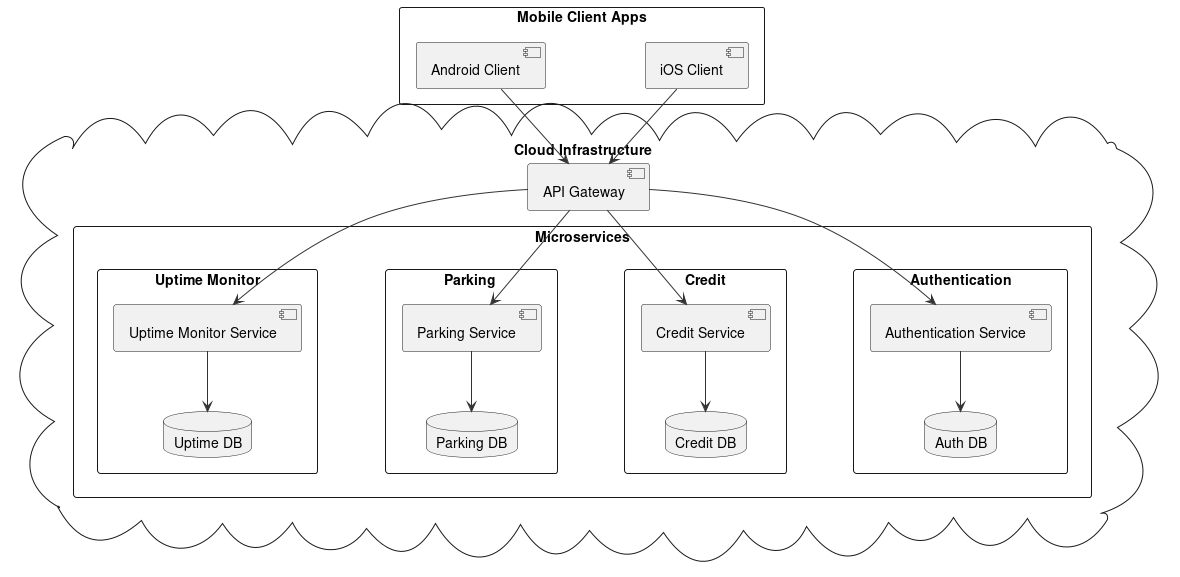

The diagram above was rendered by PlantUML. Its source (embedded in the PNG):
@startuml
!define RECTANGLE class
!define DATABASE database
!define MOBILE component

skinparam packageStyle rectangle
skinparam arrowColor #333333
skinparam nodesep 100

package "Mobile Client Apps" {
  MOBILE "Android Client" as android
  MOBILE "iOS Client" as ios
}

cloud "Cloud Infrastructure" {
    [API Gateway] as gateway

  package "Microservices" {
    package "Uptime Monitor" as uptimeMonitorServicePkg {
      [Uptime Monitor Service] as uptimeMonitorService
      DATABASE "Uptime DB" as uptimeDB
    }

    package "Parking " as parkingServicePkg {
      [Parking Service] as parkingService
      DATABASE "Parking DB" as parkingDB
    }

    package "Credit" as creditServicePkg {
      [Credit Service] as creditService
      DATABASE "Credit DB" as creditDB
    }

    package "Authentication" as authServicePkg {
      [Authentication Service] as authService
      DATABASE "Auth DB" as authDB
    }    
  }
}

/'Clients to API Gateway'/
ios --> gateway
android --> gateway

/'API Gateway to services'/
gateway --> authService
gateway --> creditService
gateway --> parkingService
gateway --> uptimeMonitorService

/'Services to their databases'/
authService --> authDB
creditService --> creditDB
parkingService --> parkingDB
uptimeMonitorService --> uptimeDB
@enduml